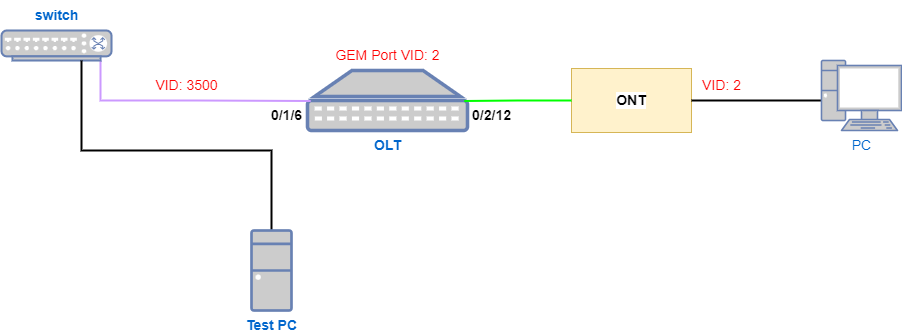

The diagram above was exported from draw.io. Its source (the exported page's mxGraphModel, read from the mxfile embedded in the PNG):
<mxGraphModel dx="1434" dy="768" grid="1" gridSize="10" guides="1" tooltips="1" connect="1" arrows="1" fold="1" page="1" pageScale="1" pageWidth="1169" pageHeight="827" math="0" shadow="0">
  <root>
    <mxCell id="0" />
    <mxCell id="1" parent="0" />
    <mxCell id="2" value="" style="group" vertex="1" connectable="0" parent="1">
      <mxGeometry x="210" y="20" width="900" height="310" as="geometry" />
    </mxCell>
    <mxCell id="3" value="&lt;b&gt;ONT&lt;/b&gt;" style="rounded=0;whiteSpace=wrap;html=1;labelBackgroundColor=#FFFFFF;fontSize=14;fillColor=#fff2cc;strokeColor=#d6b656;" vertex="1" parent="2">
      <mxGeometry x="570" y="68" width="120" height="64" as="geometry" />
    </mxCell>
    <mxCell id="4" value="&lt;b&gt;&lt;font style=&quot;font-size: 14px;&quot;&gt;OLT&lt;/font&gt;&lt;/b&gt;" style="fontColor=#0066CC;verticalAlign=top;verticalLabelPosition=bottom;labelPosition=center;align=center;html=1;outlineConnect=0;fillColor=#CCCCCC;strokeColor=#6881B3;gradientColor=none;gradientDirection=north;strokeWidth=2;shape=mxgraph.networks.patch_panel;" vertex="1" parent="2">
      <mxGeometry x="306" y="70" width="160" height="60" as="geometry" />
    </mxCell>
    <mxCell id="5" style="edgeStyle=orthogonalEdgeStyle;rounded=0;orthogonalLoop=1;jettySize=auto;html=1;entryX=0.02;entryY=0.51;entryDx=0;entryDy=0;entryPerimeter=0;fontSize=14;endArrow=none;endFill=0;strokeColor=#CC99FF;strokeWidth=2;" edge="1" parent="2" source="6" target="4">
      <mxGeometry relative="1" as="geometry">
        <Array as="points">
          <mxPoint x="99" y="100" />
          <mxPoint x="195" y="100" />
        </Array>
      </mxGeometry>
    </mxCell>
    <mxCell id="6" value="" style="fontColor=#0066CC;verticalAlign=top;verticalLabelPosition=bottom;labelPosition=center;align=center;html=1;outlineConnect=0;fillColor=#CCCCCC;strokeColor=#6881B3;gradientColor=none;gradientDirection=north;strokeWidth=2;shape=mxgraph.networks.switch;fontSize=14;" vertex="1" parent="2">
      <mxGeometry y="30" width="110" height="30" as="geometry" />
    </mxCell>
    <mxCell id="7" style="edgeStyle=orthogonalEdgeStyle;rounded=0;orthogonalLoop=1;jettySize=auto;html=1;fontSize=14;endArrow=none;endFill=0;strokeWidth=2;exitX=0.5;exitY=0;exitDx=0;exitDy=0;exitPerimeter=0;" edge="1" parent="2" source="8" target="6">
      <mxGeometry relative="1" as="geometry">
        <Array as="points">
          <mxPoint x="270" y="150" />
          <mxPoint x="80" y="150" />
        </Array>
      </mxGeometry>
    </mxCell>
    <mxCell id="8" value="&lt;b&gt;Test PC&lt;/b&gt;" style="fontColor=#0066CC;verticalAlign=top;verticalLabelPosition=bottom;labelPosition=center;align=center;html=1;outlineConnect=0;fillColor=#CCCCCC;strokeColor=#6881B3;gradientColor=none;gradientDirection=north;strokeWidth=2;shape=mxgraph.networks.desktop_pc;fontSize=14;" vertex="1" parent="2">
      <mxGeometry x="250" y="230" width="40" height="80" as="geometry" />
    </mxCell>
    <mxCell id="9" value="&lt;font color=&quot;#0066cc&quot;&gt;&lt;b&gt;switch&lt;/b&gt;&lt;/font&gt;" style="text;html=1;align=center;verticalAlign=middle;resizable=0;points=[];autosize=1;strokeColor=none;fillColor=none;fontSize=14;fontColor=#66B2FF;" vertex="1" parent="2">
      <mxGeometry x="20" width="70" height="30" as="geometry" />
    </mxCell>
    <mxCell id="10" style="edgeStyle=orthogonalEdgeStyle;rounded=0;orthogonalLoop=1;jettySize=auto;html=1;entryX=0.98;entryY=0.51;entryDx=0;entryDy=0;entryPerimeter=0;strokeColor=#00FF00;strokeWidth=2;fontSize=14;fontColor=#FFFFFF;endArrow=none;endFill=0;startArrow=none;exitX=0;exitY=0.5;exitDx=0;exitDy=0;" edge="1" parent="2" source="3" target="4">
      <mxGeometry relative="1" as="geometry">
        <Array as="points">
          <mxPoint x="516" y="100" />
        </Array>
        <mxPoint x="660" y="10" as="sourcePoint" />
        <mxPoint x="570" y="92" as="targetPoint" />
      </mxGeometry>
    </mxCell>
    <mxCell id="11" style="edgeStyle=orthogonalEdgeStyle;rounded=0;orthogonalLoop=1;jettySize=auto;html=1;strokeColor=#000000;strokeWidth=2;fontSize=14;fontColor=#FFFFFF;endArrow=none;endFill=0;entryX=1;entryY=0.5;entryDx=0;entryDy=0;" edge="1" parent="2" source="12" target="3">
      <mxGeometry relative="1" as="geometry">
        <mxPoint x="895" y="125" as="sourcePoint" />
        <mxPoint x="775" y="60" as="targetPoint" />
        <Array as="points">
          <mxPoint x="750" y="100" />
        </Array>
      </mxGeometry>
    </mxCell>
    <mxCell id="12" value="PC" style="fontColor=#0066CC;verticalAlign=top;verticalLabelPosition=bottom;labelPosition=center;align=center;html=1;outlineConnect=0;fillColor=#CCCCCC;strokeColor=#6881B3;gradientColor=none;gradientDirection=north;strokeWidth=2;shape=mxgraph.networks.pc;labelBackgroundColor=#FFFFFF;fontSize=14;" vertex="1" parent="2">
      <mxGeometry x="820" y="60" width="80" height="70" as="geometry" />
    </mxCell>
    <mxCell id="13" value="&lt;font color=&quot;#ff0000&quot;&gt;VID: 3500&lt;/font&gt;" style="text;html=1;align=center;verticalAlign=middle;resizable=0;points=[];autosize=1;strokeColor=none;fillColor=none;fontSize=14;" vertex="1" parent="2">
      <mxGeometry x="140" y="70" width="90" height="30" as="geometry" />
    </mxCell>
    <mxCell id="14" value="&lt;font color=&quot;#ff0000&quot;&gt;VID: 2&lt;/font&gt;" style="text;html=1;align=center;verticalAlign=middle;resizable=0;points=[];autosize=1;strokeColor=none;fillColor=none;fontSize=14;" vertex="1" parent="2">
      <mxGeometry x="690" y="70" width="60" height="30" as="geometry" />
    </mxCell>
    <mxCell id="15" value="&lt;font&gt;&lt;span&gt;GEM Port VID: 2&lt;/span&gt;&lt;/font&gt;" style="text;html=1;align=center;verticalAlign=middle;resizable=0;points=[];autosize=1;strokeColor=none;fillColor=none;fontSize=14;fontColor=#FF0000;fontStyle=0" vertex="1" parent="2">
      <mxGeometry x="321" y="40" width="130" height="30" as="geometry" />
    </mxCell>
    <mxCell id="16" value="0/1/6" style="text;html=1;align=center;verticalAlign=middle;resizable=0;points=[];autosize=1;strokeColor=none;fillColor=none;fontSize=14;fontStyle=1" vertex="1" parent="2">
      <mxGeometry x="260" y="100" width="50" height="30" as="geometry" />
    </mxCell>
    <mxCell id="17" value="0/2/12" style="text;html=1;align=center;verticalAlign=middle;resizable=0;points=[];autosize=1;strokeColor=none;fillColor=none;fontSize=14;fontStyle=1" vertex="1" parent="2">
      <mxGeometry x="460" y="100" width="60" height="30" as="geometry" />
    </mxCell>
  </root>
</mxGraphModel>